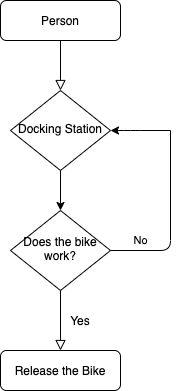

The diagram above was exported from draw.io. Its source (the exported page's mxGraphModel, read from the mxfile embedded in the PNG):
<mxGraphModel dx="1048" dy="564" grid="1" gridSize="10" guides="1" tooltips="1" connect="1" arrows="1" fold="1" page="1" pageScale="1" pageWidth="827" pageHeight="1169" math="0" shadow="0">
  <root>
    <mxCell id="WIyWlLk6GJQsqaUBKTNV-0" />
    <mxCell id="WIyWlLk6GJQsqaUBKTNV-1" parent="WIyWlLk6GJQsqaUBKTNV-0" />
    <mxCell id="WIyWlLk6GJQsqaUBKTNV-2" value="" style="rounded=0;html=1;jettySize=auto;orthogonalLoop=1;fontSize=11;endArrow=block;endFill=0;endSize=8;strokeWidth=1;shadow=0;labelBackgroundColor=none;edgeStyle=orthogonalEdgeStyle;" parent="WIyWlLk6GJQsqaUBKTNV-1" source="WIyWlLk6GJQsqaUBKTNV-3" target="WIyWlLk6GJQsqaUBKTNV-6" edge="1">
      <mxGeometry relative="1" as="geometry" />
    </mxCell>
    <mxCell id="WIyWlLk6GJQsqaUBKTNV-3" value="Person" style="rounded=1;whiteSpace=wrap;html=1;fontSize=12;glass=0;strokeWidth=1;shadow=0;" parent="WIyWlLk6GJQsqaUBKTNV-1" vertex="1">
      <mxGeometry x="330" y="10" width="120" height="40" as="geometry" />
    </mxCell>
    <mxCell id="WIyWlLk6GJQsqaUBKTNV-6" value="Docking Station" style="rhombus;whiteSpace=wrap;html=1;shadow=0;fontFamily=Helvetica;fontSize=12;align=center;strokeWidth=1;spacing=6;spacingTop=-4;" parent="WIyWlLk6GJQsqaUBKTNV-1" vertex="1">
      <mxGeometry x="340" y="100" width="100" height="80" as="geometry" />
    </mxCell>
    <mxCell id="WIyWlLk6GJQsqaUBKTNV-8" value="No" style="rounded=0;html=1;jettySize=auto;orthogonalLoop=1;fontSize=11;endArrow=block;endFill=0;endSize=8;strokeWidth=1;shadow=0;labelBackgroundColor=none;edgeStyle=orthogonalEdgeStyle;" parent="WIyWlLk6GJQsqaUBKTNV-1" source="WIyWlLk6GJQsqaUBKTNV-10" target="WIyWlLk6GJQsqaUBKTNV-11" edge="1">
      <mxGeometry x="-1" y="94" relative="1" as="geometry">
        <mxPoint x="-14" y="-50" as="offset" />
      </mxGeometry>
    </mxCell>
    <mxCell id="WIyWlLk6GJQsqaUBKTNV-10" value="Does the bike work?" style="rhombus;whiteSpace=wrap;html=1;shadow=0;fontFamily=Helvetica;fontSize=12;align=center;strokeWidth=1;spacing=6;spacingTop=-4;" parent="WIyWlLk6GJQsqaUBKTNV-1" vertex="1">
      <mxGeometry x="340" y="220" width="100" height="80" as="geometry" />
    </mxCell>
    <mxCell id="WIyWlLk6GJQsqaUBKTNV-11" value="Release the Bike" style="rounded=1;whiteSpace=wrap;html=1;fontSize=12;glass=0;strokeWidth=1;shadow=0;" parent="WIyWlLk6GJQsqaUBKTNV-1" vertex="1">
      <mxGeometry x="330" y="360" width="120" height="40" as="geometry" />
    </mxCell>
    <mxCell id="R1UGmCpIhu_tWe9cCkIh-0" value="" style="endArrow=none;html=1;exitX=1;exitY=0.5;exitDx=0;exitDy=0;" edge="1" parent="WIyWlLk6GJQsqaUBKTNV-1" source="WIyWlLk6GJQsqaUBKTNV-10">
      <mxGeometry width="50" height="50" relative="1" as="geometry">
        <mxPoint x="390" y="250" as="sourcePoint" />
        <mxPoint x="500" y="140" as="targetPoint" />
        <Array as="points">
          <mxPoint x="500" y="260" />
        </Array>
      </mxGeometry>
    </mxCell>
    <mxCell id="R1UGmCpIhu_tWe9cCkIh-1" value="" style="endArrow=classic;html=1;entryX=1;entryY=0.5;entryDx=0;entryDy=0;" edge="1" parent="WIyWlLk6GJQsqaUBKTNV-1" target="WIyWlLk6GJQsqaUBKTNV-6">
      <mxGeometry width="50" height="50" relative="1" as="geometry">
        <mxPoint x="500" y="140" as="sourcePoint" />
        <mxPoint x="450" y="130" as="targetPoint" />
        <Array as="points">
          <mxPoint x="460" y="140" />
        </Array>
      </mxGeometry>
    </mxCell>
    <mxCell id="R1UGmCpIhu_tWe9cCkIh-2" value="" style="endArrow=classic;html=1;exitX=0.5;exitY=1;exitDx=0;exitDy=0;" edge="1" parent="WIyWlLk6GJQsqaUBKTNV-1" source="WIyWlLk6GJQsqaUBKTNV-6" target="WIyWlLk6GJQsqaUBKTNV-10">
      <mxGeometry width="50" height="50" relative="1" as="geometry">
        <mxPoint x="390" y="250" as="sourcePoint" />
        <mxPoint x="440" y="200" as="targetPoint" />
      </mxGeometry>
    </mxCell>
    <mxCell id="R1UGmCpIhu_tWe9cCkIh-4" value="Yes" style="text;html=1;strokeColor=none;fillColor=none;align=center;verticalAlign=middle;whiteSpace=wrap;rounded=0;" vertex="1" parent="WIyWlLk6GJQsqaUBKTNV-1">
      <mxGeometry x="390" y="320" width="40" height="20" as="geometry" />
    </mxCell>
  </root>
</mxGraphModel>